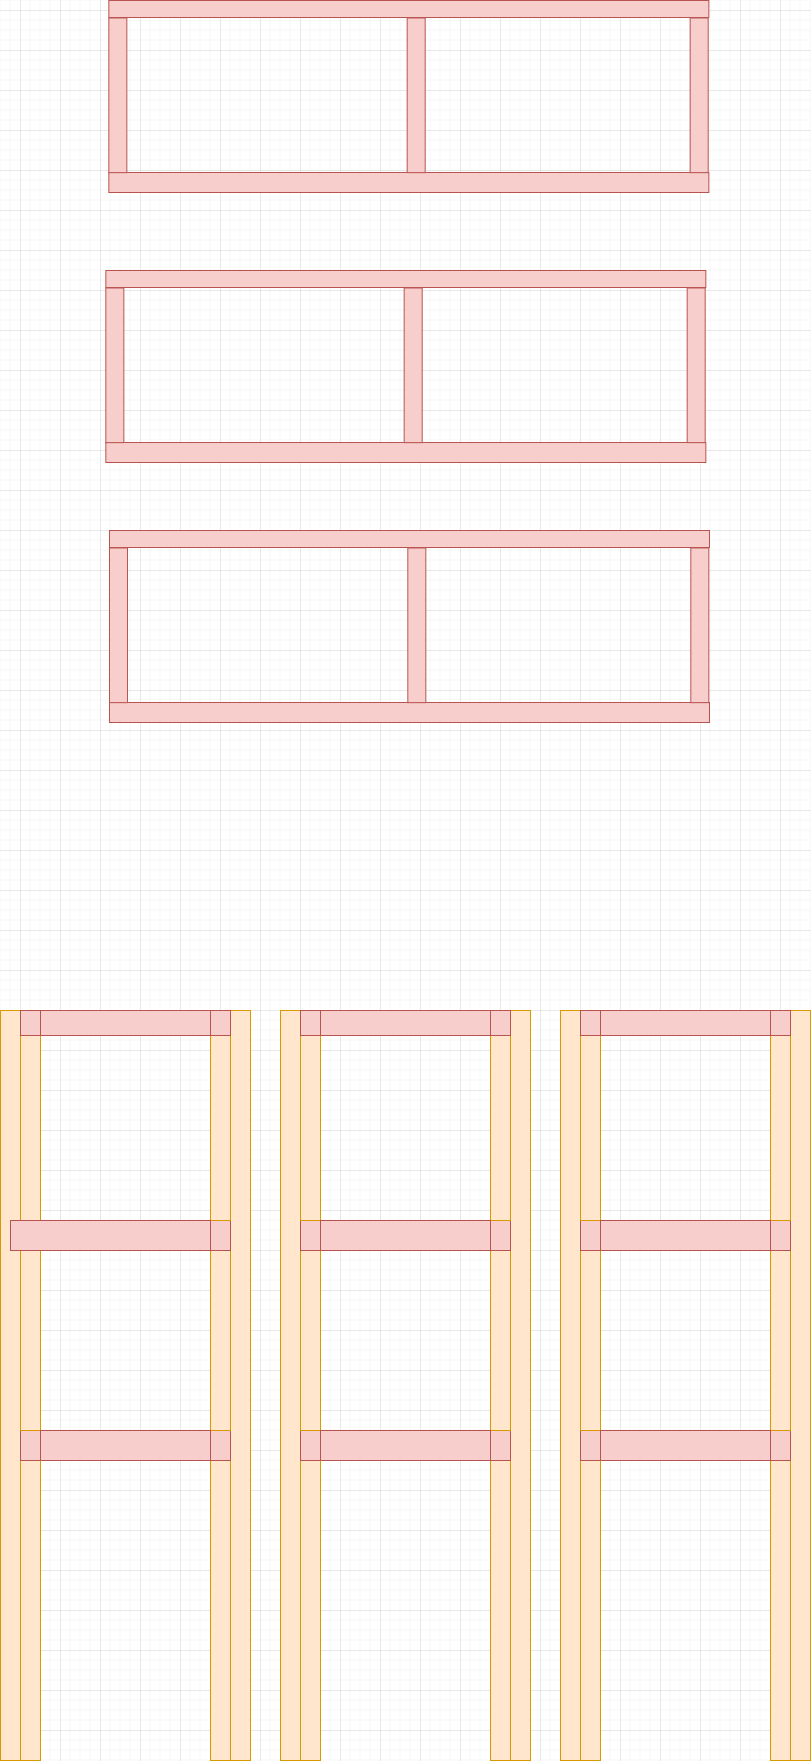

The diagram above was exported from draw.io. Its source (the exported page's mxGraphModel, read from the mxfile embedded in the PNG):
<mxGraphModel dx="3072" dy="2928" grid="1" gridSize="10" guides="1" tooltips="1" connect="1" arrows="1" fold="1" page="1" pageScale="1" pageWidth="850" pageHeight="1100" math="0" shadow="0">
  <root>
    <mxCell id="0" />
    <mxCell id="1" parent="0" />
    <mxCell id="yE0upfzBceQGqc_Gtxa1-73" value="" style="group" vertex="1" connectable="0" parent="1">
      <mxGeometry x="20" y="80" width="250" height="750" as="geometry" />
    </mxCell>
    <mxCell id="yE0upfzBceQGqc_Gtxa1-1" value="" style="rounded=0;whiteSpace=wrap;html=1;fillColor=#ffe6cc;strokeColor=#d79b00;" vertex="1" parent="yE0upfzBceQGqc_Gtxa1-73">
      <mxGeometry width="20" height="750" as="geometry" />
    </mxCell>
    <mxCell id="yE0upfzBceQGqc_Gtxa1-2" value="" style="rounded=0;whiteSpace=wrap;html=1;fillColor=#ffe6cc;strokeColor=#d79b00;" vertex="1" parent="yE0upfzBceQGqc_Gtxa1-73">
      <mxGeometry x="20" y="450" width="20" height="300" as="geometry" />
    </mxCell>
    <mxCell id="yE0upfzBceQGqc_Gtxa1-3" value="" style="rounded=0;whiteSpace=wrap;html=1;fillColor=#ffe6cc;strokeColor=#d79b00;" vertex="1" parent="yE0upfzBceQGqc_Gtxa1-73">
      <mxGeometry x="230" width="20" height="750" as="geometry" />
    </mxCell>
    <mxCell id="yE0upfzBceQGqc_Gtxa1-4" value="" style="rounded=0;whiteSpace=wrap;html=1;fillColor=#ffe6cc;strokeColor=#d79b00;" vertex="1" parent="yE0upfzBceQGqc_Gtxa1-73">
      <mxGeometry x="210" y="450" width="20" height="300" as="geometry" />
    </mxCell>
    <mxCell id="yE0upfzBceQGqc_Gtxa1-5" value="" style="rounded=0;whiteSpace=wrap;html=1;fillColor=#f8cecc;strokeColor=#b85450;" vertex="1" parent="yE0upfzBceQGqc_Gtxa1-73">
      <mxGeometry x="20" y="420" width="210" height="30" as="geometry" />
    </mxCell>
    <mxCell id="yE0upfzBceQGqc_Gtxa1-7" value="" style="rounded=0;whiteSpace=wrap;html=1;fillColor=#ffe6cc;strokeColor=#d79b00;" vertex="1" parent="yE0upfzBceQGqc_Gtxa1-73">
      <mxGeometry x="20" y="240" width="20" height="180" as="geometry" />
    </mxCell>
    <mxCell id="yE0upfzBceQGqc_Gtxa1-8" value="" style="rounded=0;whiteSpace=wrap;html=1;fillColor=#ffe6cc;strokeColor=#d79b00;" vertex="1" parent="yE0upfzBceQGqc_Gtxa1-73">
      <mxGeometry x="210" y="240" width="20" height="180" as="geometry" />
    </mxCell>
    <mxCell id="yE0upfzBceQGqc_Gtxa1-9" value="" style="rounded=0;whiteSpace=wrap;html=1;fillColor=#f8cecc;strokeColor=#b85450;" vertex="1" parent="yE0upfzBceQGqc_Gtxa1-73">
      <mxGeometry x="20" y="210" width="210" height="30" as="geometry" />
    </mxCell>
    <mxCell id="yE0upfzBceQGqc_Gtxa1-10" value="" style="rounded=0;whiteSpace=wrap;html=1;fillColor=#ffe6cc;strokeColor=#d79b00;" vertex="1" parent="yE0upfzBceQGqc_Gtxa1-73">
      <mxGeometry x="20" y="25" width="20" height="185" as="geometry" />
    </mxCell>
    <mxCell id="yE0upfzBceQGqc_Gtxa1-11" value="" style="rounded=0;whiteSpace=wrap;html=1;fillColor=#ffe6cc;strokeColor=#d79b00;" vertex="1" parent="yE0upfzBceQGqc_Gtxa1-73">
      <mxGeometry x="210" y="25" width="20" height="185" as="geometry" />
    </mxCell>
    <mxCell id="yE0upfzBceQGqc_Gtxa1-12" value="" style="rounded=0;whiteSpace=wrap;html=1;fillColor=#f8cecc;strokeColor=#b85450;" vertex="1" parent="yE0upfzBceQGqc_Gtxa1-73">
      <mxGeometry x="20" width="210" height="25" as="geometry" />
    </mxCell>
    <mxCell id="yE0upfzBceQGqc_Gtxa1-26" value="" style="rounded=0;whiteSpace=wrap;html=1;fillColor=#f8cecc;strokeColor=#b85450;" vertex="1" parent="yE0upfzBceQGqc_Gtxa1-73">
      <mxGeometry x="40" width="170" height="25" as="geometry" />
    </mxCell>
    <mxCell id="yE0upfzBceQGqc_Gtxa1-27" value="" style="rounded=0;whiteSpace=wrap;html=1;fillColor=#f8cecc;strokeColor=#b85450;" vertex="1" parent="yE0upfzBceQGqc_Gtxa1-73">
      <mxGeometry x="10" y="210" width="200" height="30" as="geometry" />
    </mxCell>
    <mxCell id="yE0upfzBceQGqc_Gtxa1-28" value="" style="rounded=0;whiteSpace=wrap;html=1;fillColor=#f8cecc;strokeColor=#b85450;" vertex="1" parent="yE0upfzBceQGqc_Gtxa1-73">
      <mxGeometry x="40" y="420" width="170" height="30" as="geometry" />
    </mxCell>
    <mxCell id="yE0upfzBceQGqc_Gtxa1-74" value="" style="group" vertex="1" connectable="0" parent="1">
      <mxGeometry x="300" y="80" width="250" height="750" as="geometry" />
    </mxCell>
    <mxCell id="yE0upfzBceQGqc_Gtxa1-30" value="" style="rounded=0;whiteSpace=wrap;html=1;fillColor=#ffe6cc;strokeColor=#d79b00;" vertex="1" parent="yE0upfzBceQGqc_Gtxa1-74">
      <mxGeometry width="20" height="750" as="geometry" />
    </mxCell>
    <mxCell id="yE0upfzBceQGqc_Gtxa1-31" value="" style="rounded=0;whiteSpace=wrap;html=1;fillColor=#ffe6cc;strokeColor=#d79b00;" vertex="1" parent="yE0upfzBceQGqc_Gtxa1-74">
      <mxGeometry x="20" y="450" width="20" height="300" as="geometry" />
    </mxCell>
    <mxCell id="yE0upfzBceQGqc_Gtxa1-32" value="" style="rounded=0;whiteSpace=wrap;html=1;fillColor=#ffe6cc;strokeColor=#d79b00;" vertex="1" parent="yE0upfzBceQGqc_Gtxa1-74">
      <mxGeometry x="230" width="20" height="750" as="geometry" />
    </mxCell>
    <mxCell id="yE0upfzBceQGqc_Gtxa1-33" value="" style="rounded=0;whiteSpace=wrap;html=1;fillColor=#ffe6cc;strokeColor=#d79b00;" vertex="1" parent="yE0upfzBceQGqc_Gtxa1-74">
      <mxGeometry x="210" y="450" width="20" height="300" as="geometry" />
    </mxCell>
    <mxCell id="yE0upfzBceQGqc_Gtxa1-34" value="" style="rounded=0;whiteSpace=wrap;html=1;fillColor=#f8cecc;strokeColor=#b85450;" vertex="1" parent="yE0upfzBceQGqc_Gtxa1-74">
      <mxGeometry x="20" y="420" width="210" height="30" as="geometry" />
    </mxCell>
    <mxCell id="yE0upfzBceQGqc_Gtxa1-35" value="" style="rounded=0;whiteSpace=wrap;html=1;fillColor=#ffe6cc;strokeColor=#d79b00;" vertex="1" parent="yE0upfzBceQGqc_Gtxa1-74">
      <mxGeometry x="20" y="240" width="20" height="180" as="geometry" />
    </mxCell>
    <mxCell id="yE0upfzBceQGqc_Gtxa1-36" value="" style="rounded=0;whiteSpace=wrap;html=1;fillColor=#ffe6cc;strokeColor=#d79b00;" vertex="1" parent="yE0upfzBceQGqc_Gtxa1-74">
      <mxGeometry x="210" y="240" width="20" height="180" as="geometry" />
    </mxCell>
    <mxCell id="yE0upfzBceQGqc_Gtxa1-37" value="" style="rounded=0;whiteSpace=wrap;html=1;fillColor=#f8cecc;strokeColor=#b85450;" vertex="1" parent="yE0upfzBceQGqc_Gtxa1-74">
      <mxGeometry x="20" y="210" width="210" height="30" as="geometry" />
    </mxCell>
    <mxCell id="yE0upfzBceQGqc_Gtxa1-38" value="" style="rounded=0;whiteSpace=wrap;html=1;fillColor=#ffe6cc;strokeColor=#d79b00;" vertex="1" parent="yE0upfzBceQGqc_Gtxa1-74">
      <mxGeometry x="20" y="25" width="20" height="185" as="geometry" />
    </mxCell>
    <mxCell id="yE0upfzBceQGqc_Gtxa1-39" value="" style="rounded=0;whiteSpace=wrap;html=1;fillColor=#ffe6cc;strokeColor=#d79b00;" vertex="1" parent="yE0upfzBceQGqc_Gtxa1-74">
      <mxGeometry x="210" y="25" width="20" height="185" as="geometry" />
    </mxCell>
    <mxCell id="yE0upfzBceQGqc_Gtxa1-40" value="" style="rounded=0;whiteSpace=wrap;html=1;fillColor=#f8cecc;strokeColor=#b85450;" vertex="1" parent="yE0upfzBceQGqc_Gtxa1-74">
      <mxGeometry x="20" width="210" height="25" as="geometry" />
    </mxCell>
    <mxCell id="yE0upfzBceQGqc_Gtxa1-41" value="" style="rounded=0;whiteSpace=wrap;html=1;fillColor=#f8cecc;strokeColor=#b85450;" vertex="1" parent="yE0upfzBceQGqc_Gtxa1-74">
      <mxGeometry x="40" width="170" height="25" as="geometry" />
    </mxCell>
    <mxCell id="yE0upfzBceQGqc_Gtxa1-42" value="" style="rounded=0;whiteSpace=wrap;html=1;fillColor=#f8cecc;strokeColor=#b85450;" vertex="1" parent="yE0upfzBceQGqc_Gtxa1-74">
      <mxGeometry x="40" y="210" width="170" height="30" as="geometry" />
    </mxCell>
    <mxCell id="yE0upfzBceQGqc_Gtxa1-43" value="" style="rounded=0;whiteSpace=wrap;html=1;fillColor=#f8cecc;strokeColor=#b85450;" vertex="1" parent="yE0upfzBceQGqc_Gtxa1-74">
      <mxGeometry x="40" y="420" width="170" height="30" as="geometry" />
    </mxCell>
    <mxCell id="yE0upfzBceQGqc_Gtxa1-75" value="" style="group" vertex="1" connectable="0" parent="1">
      <mxGeometry x="580" y="80" width="250" height="750" as="geometry" />
    </mxCell>
    <mxCell id="yE0upfzBceQGqc_Gtxa1-59" value="" style="rounded=0;whiteSpace=wrap;html=1;fillColor=#ffe6cc;strokeColor=#d79b00;" vertex="1" parent="yE0upfzBceQGqc_Gtxa1-75">
      <mxGeometry width="20" height="750" as="geometry" />
    </mxCell>
    <mxCell id="yE0upfzBceQGqc_Gtxa1-60" value="" style="rounded=0;whiteSpace=wrap;html=1;fillColor=#ffe6cc;strokeColor=#d79b00;" vertex="1" parent="yE0upfzBceQGqc_Gtxa1-75">
      <mxGeometry x="20" y="450" width="20" height="300" as="geometry" />
    </mxCell>
    <mxCell id="yE0upfzBceQGqc_Gtxa1-61" value="" style="rounded=0;whiteSpace=wrap;html=1;fillColor=#ffe6cc;strokeColor=#d79b00;" vertex="1" parent="yE0upfzBceQGqc_Gtxa1-75">
      <mxGeometry x="230" width="20" height="750" as="geometry" />
    </mxCell>
    <mxCell id="yE0upfzBceQGqc_Gtxa1-62" value="" style="rounded=0;whiteSpace=wrap;html=1;fillColor=#ffe6cc;strokeColor=#d79b00;" vertex="1" parent="yE0upfzBceQGqc_Gtxa1-75">
      <mxGeometry x="210" y="450" width="20" height="300" as="geometry" />
    </mxCell>
    <mxCell id="yE0upfzBceQGqc_Gtxa1-63" value="" style="rounded=0;whiteSpace=wrap;html=1;fillColor=#f8cecc;strokeColor=#b85450;" vertex="1" parent="yE0upfzBceQGqc_Gtxa1-75">
      <mxGeometry x="20" y="420" width="210" height="30" as="geometry" />
    </mxCell>
    <mxCell id="yE0upfzBceQGqc_Gtxa1-64" value="" style="rounded=0;whiteSpace=wrap;html=1;fillColor=#ffe6cc;strokeColor=#d79b00;" vertex="1" parent="yE0upfzBceQGqc_Gtxa1-75">
      <mxGeometry x="20" y="240" width="20" height="180" as="geometry" />
    </mxCell>
    <mxCell id="yE0upfzBceQGqc_Gtxa1-65" value="" style="rounded=0;whiteSpace=wrap;html=1;fillColor=#ffe6cc;strokeColor=#d79b00;" vertex="1" parent="yE0upfzBceQGqc_Gtxa1-75">
      <mxGeometry x="210" y="240" width="20" height="180" as="geometry" />
    </mxCell>
    <mxCell id="yE0upfzBceQGqc_Gtxa1-66" value="" style="rounded=0;whiteSpace=wrap;html=1;fillColor=#f8cecc;strokeColor=#b85450;" vertex="1" parent="yE0upfzBceQGqc_Gtxa1-75">
      <mxGeometry x="20" y="210" width="210" height="30" as="geometry" />
    </mxCell>
    <mxCell id="yE0upfzBceQGqc_Gtxa1-67" value="" style="rounded=0;whiteSpace=wrap;html=1;fillColor=#ffe6cc;strokeColor=#d79b00;" vertex="1" parent="yE0upfzBceQGqc_Gtxa1-75">
      <mxGeometry x="20" y="25" width="20" height="185" as="geometry" />
    </mxCell>
    <mxCell id="yE0upfzBceQGqc_Gtxa1-68" value="" style="rounded=0;whiteSpace=wrap;html=1;fillColor=#ffe6cc;strokeColor=#d79b00;" vertex="1" parent="yE0upfzBceQGqc_Gtxa1-75">
      <mxGeometry x="210" y="25" width="20" height="185" as="geometry" />
    </mxCell>
    <mxCell id="yE0upfzBceQGqc_Gtxa1-69" value="" style="rounded=0;whiteSpace=wrap;html=1;fillColor=#f8cecc;strokeColor=#b85450;" vertex="1" parent="yE0upfzBceQGqc_Gtxa1-75">
      <mxGeometry x="20" width="210" height="25" as="geometry" />
    </mxCell>
    <mxCell id="yE0upfzBceQGqc_Gtxa1-70" value="" style="rounded=0;whiteSpace=wrap;html=1;fillColor=#f8cecc;strokeColor=#b85450;" vertex="1" parent="yE0upfzBceQGqc_Gtxa1-75">
      <mxGeometry x="40" width="170" height="25" as="geometry" />
    </mxCell>
    <mxCell id="yE0upfzBceQGqc_Gtxa1-71" value="" style="rounded=0;whiteSpace=wrap;html=1;fillColor=#f8cecc;strokeColor=#b85450;" vertex="1" parent="yE0upfzBceQGqc_Gtxa1-75">
      <mxGeometry x="40" y="210" width="170" height="30" as="geometry" />
    </mxCell>
    <mxCell id="yE0upfzBceQGqc_Gtxa1-72" value="" style="rounded=0;whiteSpace=wrap;html=1;fillColor=#f8cecc;strokeColor=#b85450;" vertex="1" parent="yE0upfzBceQGqc_Gtxa1-75">
      <mxGeometry x="40" y="420" width="170" height="30" as="geometry" />
    </mxCell>
    <mxCell id="yE0upfzBceQGqc_Gtxa1-76" value="" style="group" vertex="1" connectable="0" parent="1">
      <mxGeometry x="128.34000000000003" y="-930" width="600.0000000000001" height="192" as="geometry" />
    </mxCell>
    <mxCell id="yE0upfzBceQGqc_Gtxa1-49" value="" style="rounded=0;whiteSpace=wrap;html=1;fillColor=#f8cecc;strokeColor=#b85450;" vertex="1" parent="yE0upfzBceQGqc_Gtxa1-76">
      <mxGeometry y="172" width="600" height="20" as="geometry" />
    </mxCell>
    <mxCell id="yE0upfzBceQGqc_Gtxa1-50" value="" style="rounded=0;whiteSpace=wrap;html=1;fillColor=#f8cecc;strokeColor=#b85450;" vertex="1" parent="yE0upfzBceQGqc_Gtxa1-76">
      <mxGeometry width="600" height="17" as="geometry" />
    </mxCell>
    <mxCell id="yE0upfzBceQGqc_Gtxa1-51" value="" style="rounded=0;whiteSpace=wrap;html=1;rotation=-90;imageWidth=24;fillColor=#f8cecc;strokeColor=#b85450;" vertex="1" parent="yE0upfzBceQGqc_Gtxa1-76">
      <mxGeometry x="-68.34000000000003" y="85.81" width="154.69" height="18.01" as="geometry" />
    </mxCell>
    <mxCell id="yE0upfzBceQGqc_Gtxa1-52" value="" style="rounded=0;whiteSpace=wrap;html=1;rotation=-90;imageWidth=24;fillColor=#f8cecc;strokeColor=#b85450;" vertex="1" parent="yE0upfzBceQGqc_Gtxa1-76">
      <mxGeometry x="230" y="85.81" width="154.69" height="18.01" as="geometry" />
    </mxCell>
    <mxCell id="yE0upfzBceQGqc_Gtxa1-53" value="" style="rounded=0;whiteSpace=wrap;html=1;rotation=-90;imageWidth=24;fillColor=#f8cecc;strokeColor=#b85450;" vertex="1" parent="yE0upfzBceQGqc_Gtxa1-76">
      <mxGeometry x="512.9999999999999" y="85.81" width="154.69" height="18.01" as="geometry" />
    </mxCell>
    <mxCell id="yE0upfzBceQGqc_Gtxa1-77" value="" style="group" vertex="1" connectable="0" parent="1">
      <mxGeometry x="125.33999999999996" y="-660" width="600.0000000000001" height="192" as="geometry" />
    </mxCell>
    <mxCell id="yE0upfzBceQGqc_Gtxa1-13" value="" style="rounded=0;whiteSpace=wrap;html=1;fillColor=#f8cecc;strokeColor=#b85450;" vertex="1" parent="yE0upfzBceQGqc_Gtxa1-77">
      <mxGeometry y="172" width="600" height="20" as="geometry" />
    </mxCell>
    <mxCell id="yE0upfzBceQGqc_Gtxa1-14" value="" style="rounded=0;whiteSpace=wrap;html=1;fillColor=#f8cecc;strokeColor=#b85450;" vertex="1" parent="yE0upfzBceQGqc_Gtxa1-77">
      <mxGeometry width="600" height="17" as="geometry" />
    </mxCell>
    <mxCell id="yE0upfzBceQGqc_Gtxa1-19" value="" style="rounded=0;whiteSpace=wrap;html=1;rotation=-90;imageWidth=24;fillColor=#f8cecc;strokeColor=#b85450;" vertex="1" parent="yE0upfzBceQGqc_Gtxa1-77">
      <mxGeometry x="-68.33999999999992" y="85.81" width="154.69" height="18.01" as="geometry" />
    </mxCell>
    <mxCell id="yE0upfzBceQGqc_Gtxa1-22" value="" style="rounded=0;whiteSpace=wrap;html=1;rotation=-90;imageWidth=24;fillColor=#f8cecc;strokeColor=#b85450;" vertex="1" parent="yE0upfzBceQGqc_Gtxa1-77">
      <mxGeometry x="230" y="85.81" width="154.69" height="18.01" as="geometry" />
    </mxCell>
    <mxCell id="yE0upfzBceQGqc_Gtxa1-23" value="" style="rounded=0;whiteSpace=wrap;html=1;rotation=-90;imageWidth=24;fillColor=#f8cecc;strokeColor=#b85450;" vertex="1" parent="yE0upfzBceQGqc_Gtxa1-77">
      <mxGeometry x="513.0000000000001" y="85.81" width="154.69" height="18.01" as="geometry" />
    </mxCell>
    <mxCell id="yE0upfzBceQGqc_Gtxa1-78" value="" style="group" vertex="1" connectable="0" parent="1">
      <mxGeometry x="128.99" y="-400" width="600" height="192" as="geometry" />
    </mxCell>
    <mxCell id="yE0upfzBceQGqc_Gtxa1-54" value="" style="rounded=0;whiteSpace=wrap;html=1;fillColor=#f8cecc;strokeColor=#b85450;" vertex="1" parent="yE0upfzBceQGqc_Gtxa1-78">
      <mxGeometry y="172" width="600" height="20" as="geometry" />
    </mxCell>
    <mxCell id="yE0upfzBceQGqc_Gtxa1-55" value="" style="rounded=0;whiteSpace=wrap;html=1;fillColor=#f8cecc;strokeColor=#b85450;" vertex="1" parent="yE0upfzBceQGqc_Gtxa1-78">
      <mxGeometry width="600" height="17" as="geometry" />
    </mxCell>
    <mxCell id="yE0upfzBceQGqc_Gtxa1-56" value="" style="rounded=0;whiteSpace=wrap;html=1;rotation=-90;imageWidth=24;fillColor=#f8cecc;strokeColor=#b85450;" vertex="1" parent="yE0upfzBceQGqc_Gtxa1-78">
      <mxGeometry x="-68.33999999999997" y="85.81" width="154.69" height="18.01" as="geometry" />
    </mxCell>
    <mxCell id="yE0upfzBceQGqc_Gtxa1-57" value="" style="rounded=0;whiteSpace=wrap;html=1;rotation=-90;imageWidth=24;fillColor=#f8cecc;strokeColor=#b85450;" vertex="1" parent="yE0upfzBceQGqc_Gtxa1-78">
      <mxGeometry x="230" y="85.81" width="154.69" height="18.01" as="geometry" />
    </mxCell>
    <mxCell id="yE0upfzBceQGqc_Gtxa1-58" value="" style="rounded=0;whiteSpace=wrap;html=1;rotation=-90;imageWidth=24;fillColor=#f8cecc;strokeColor=#b85450;" vertex="1" parent="yE0upfzBceQGqc_Gtxa1-78">
      <mxGeometry x="513" y="85.81" width="154.69" height="18.01" as="geometry" />
    </mxCell>
  </root>
</mxGraphModel>